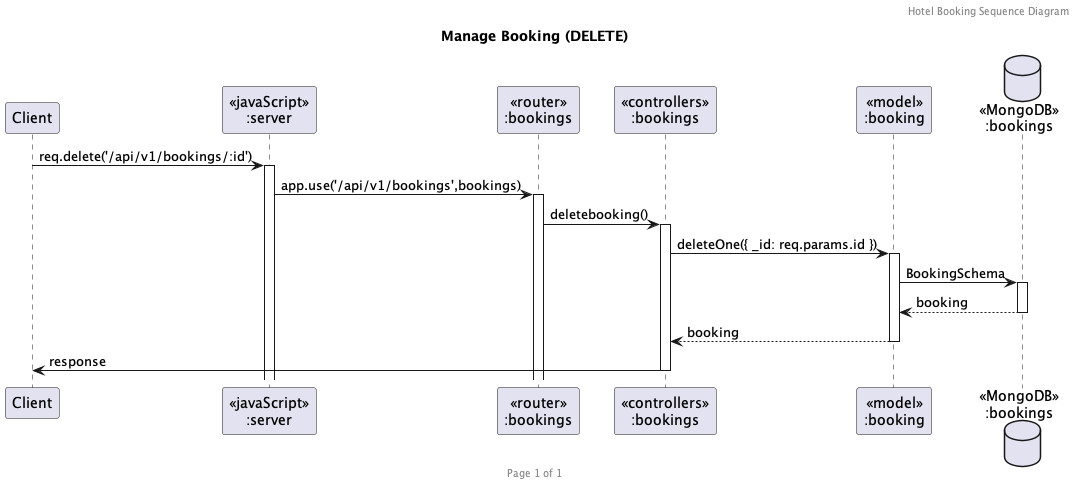

The diagram above was rendered by PlantUML. Its source (embedded in the PNG):
@startuml Manage Booking (DELETE)

header Hotel Booking Sequence Diagram
footer Page %page% of %lastpage%
title "Manage Booking (DELETE)"

participant "Client" as client
participant "<<javaScript>>\n:server" as server
participant "<<router>>\n:bookings" as routerBookings
participant "<<controllers>>\n:bookings" as controllersBookings
participant "<<model>>\n:booking" as modelBooking
database "<<MongoDB>>\n:bookings" as BookingsDatabase

client->server ++:req.delete('/api/v1/bookings/:id')
server->routerBookings ++:app.use('/api/v1/bookings',bookings)
routerBookings -> controllersBookings ++:deletebooking()
 
controllersBookings->modelBooking ++:deleteOne({ _id: req.params.id })
modelBooking ->BookingsDatabase ++: BookingSchema
BookingsDatabase --> modelBooking --: booking
controllersBookings <-- modelBooking --:booking

controllersBookings->client --:response

@enduml